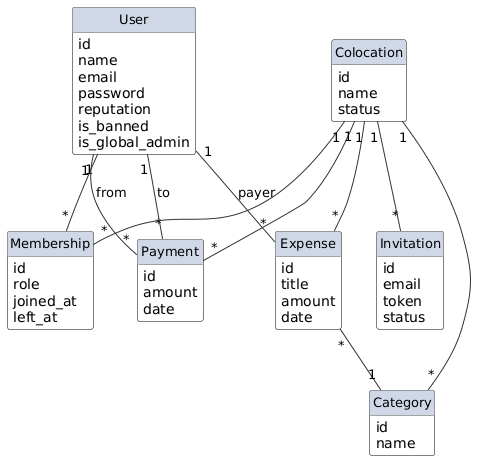

The diagram above was rendered by PlantUML. Its source (embedded in the PNG):
@startuml
hide circle
hide empty methods

skinparam classBackgroundColor #f8f9fa
skinparam classBorderColor #555555
skinparam classHeaderBackgroundColor #d0d8e8
skinparam classFontColor #000000
skinparam classFontSize 13
skinparam attributeFontColor #222222
skinparam attributeFontSize 12
skinparam arrowColor #333333
skinparam backgroundColor #ffffff

class User {
  id
  name
  email
  password
  reputation
  is_banned
  is_global_admin
}

class Colocation {
  id
  name
  status
}

class Membership {
  id
  role
  joined_at
  left_at
}

class Payment {
  id
  amount
  date
}

class Expense {
  id
  title
  amount
  date
}

class Invitation {
  id
  email
  token
  status
}

class Category {
  id
  name
}

User "1" -- "*" Membership
User "1" -- "*" Payment : from
User "1" -- "*" Payment : to
User "1" -- "*" Expense : payer
Colocation "1" -- "*" Membership
Colocation "1" -- "*" Payment
Colocation "1" -- "*" Expense
Colocation "1" -- "*" Invitation
Colocation "1" -- "*" Category
Expense "*" -- "1" Category
@enduml